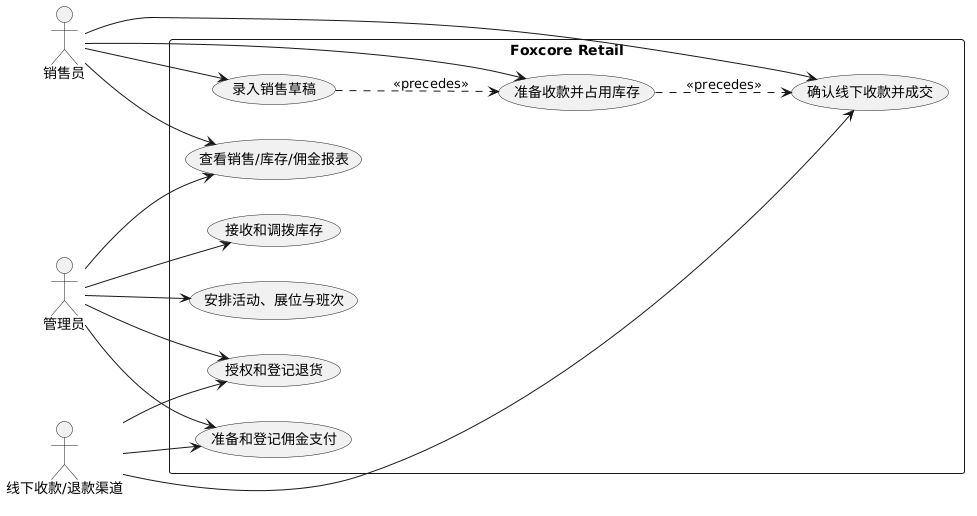

The diagram above was rendered by PlantUML. Its source (embedded in the PNG):
@startuml
skinparam monochrome true
left to right direction
skinparam shadowing false
actor "销售员" as Seller
actor "管理员" as Owner
actor "线下收款/退款渠道" as Cash
rectangle "Foxcore Retail" {
  usecase "安排活动、展位与班次" as Plan
  usecase "接收和调拨库存" as Stock
  usecase "录入销售草稿" as Draft
  usecase "准备收款并占用库存" as Prepare
  usecase "确认线下收款并成交" as Post
  usecase "授权和登记退货" as Return
  usecase "准备和登记佣金支付" as Comm
  usecase "查看销售/库存/佣金报表" as Report
}
Owner --> Plan
Owner --> Stock
Owner --> Return
Owner --> Comm
Owner --> Report
Seller --> Draft
Seller --> Prepare
Seller --> Post
Seller --> Report
Cash --> Post
Cash --> Return
Cash --> Comm
Draft ..> Prepare : <<precedes>>
Prepare ..> Post : <<precedes>>
@enduml